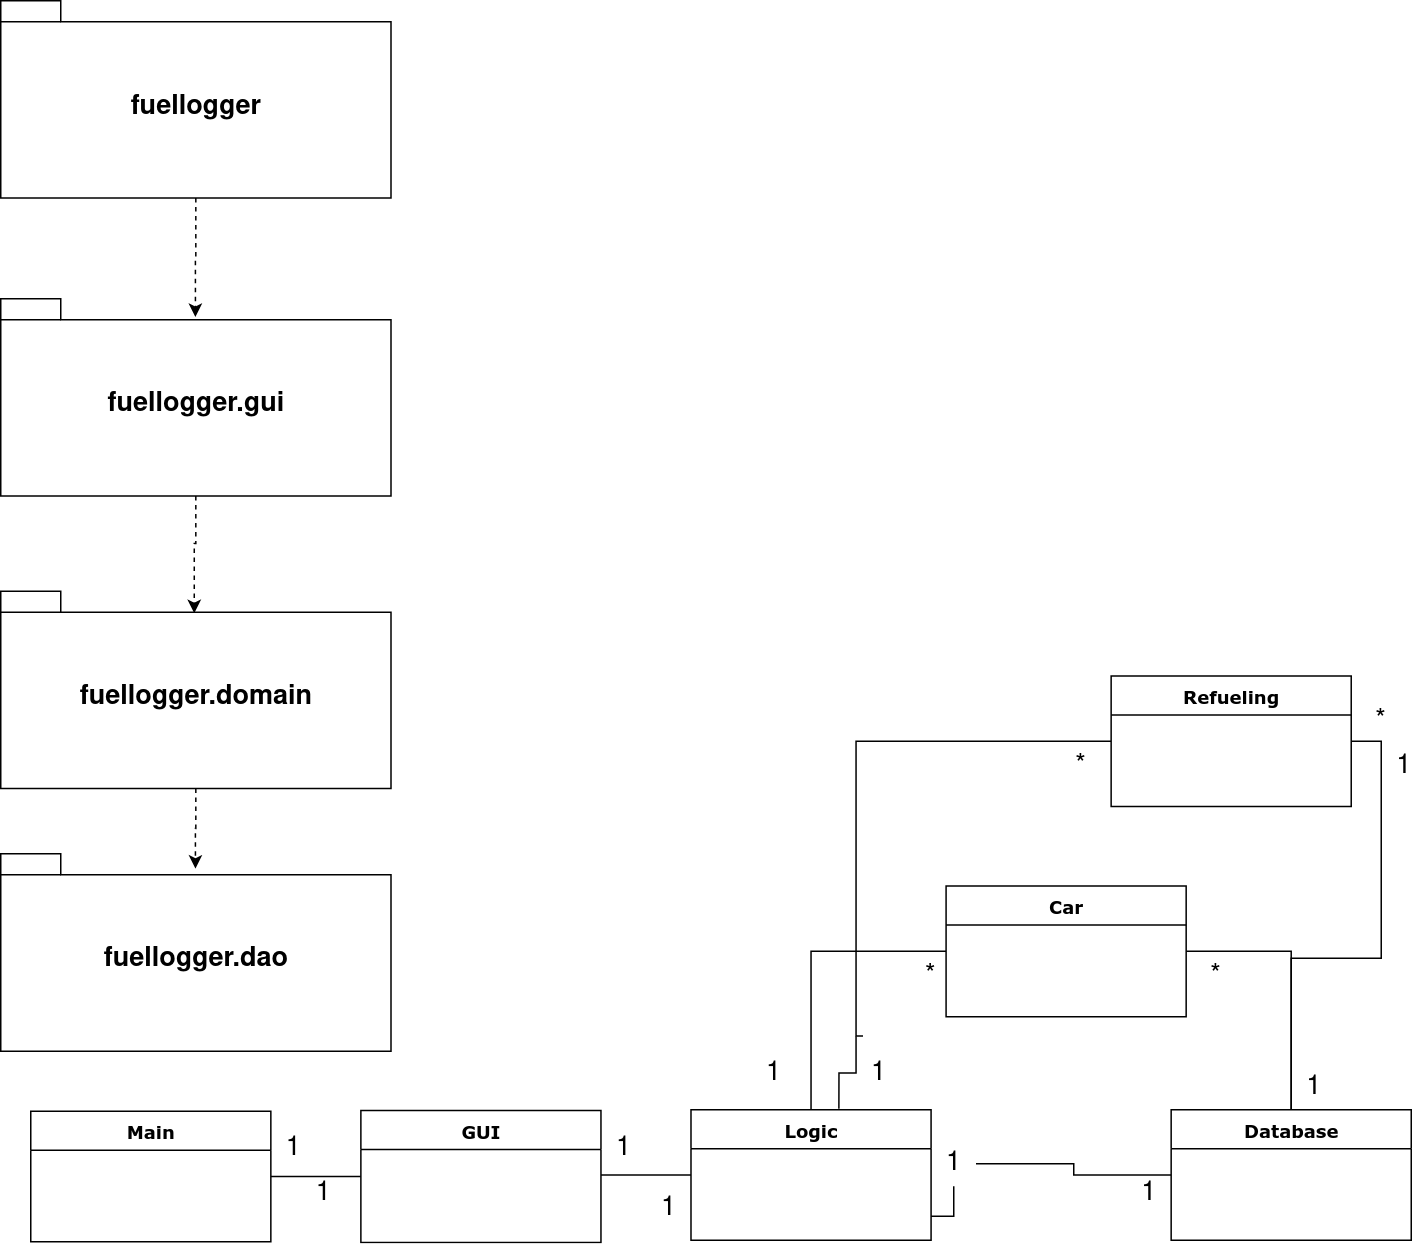

The diagram above was exported from draw.io. Its source (the exported page's mxGraphModel, read from the mxfile embedded in the PNG):
<mxGraphModel dx="1860" dy="1873" grid="1" gridSize="10" guides="1" tooltips="1" connect="1" arrows="1" fold="1" page="1" pageScale="1" pageWidth="1100" pageHeight="850" background="#ffffff" math="0" shadow="0">
  <root>
    <mxCell id="0" />
    <mxCell id="1" parent="0" />
    <mxCell id="vCszNaMHh23PWgImtiwA-7" style="edgeStyle=orthogonalEdgeStyle;rounded=0;orthogonalLoop=1;jettySize=auto;html=1;entryX=1;entryY=0.5;entryDx=0;entryDy=0;endArrow=none;endFill=0;" edge="1" parent="1" source="vCszNaMHh23PWgImtiwA-31" target="78961159f06e98e8-17">
      <mxGeometry relative="1" as="geometry" />
    </mxCell>
    <mxCell id="vCszNaMHh23PWgImtiwA-12" style="edgeStyle=orthogonalEdgeStyle;rounded=0;orthogonalLoop=1;jettySize=auto;html=1;entryX=1;entryY=0.5;entryDx=0;entryDy=0;endArrow=none;endFill=0;" edge="1" parent="1" source="78961159f06e98e8-30" target="78961159f06e98e8-95">
      <mxGeometry relative="1" as="geometry" />
    </mxCell>
    <mxCell id="vCszNaMHh23PWgImtiwA-13" style="edgeStyle=orthogonalEdgeStyle;rounded=0;orthogonalLoop=1;jettySize=auto;html=1;entryX=1;entryY=0.5;entryDx=0;entryDy=0;endArrow=none;endFill=0;" edge="1" parent="1" source="78961159f06e98e8-30" target="78961159f06e98e8-43">
      <mxGeometry relative="1" as="geometry" />
    </mxCell>
    <mxCell id="vCszNaMHh23PWgImtiwA-8" style="edgeStyle=orthogonalEdgeStyle;rounded=0;orthogonalLoop=1;jettySize=auto;html=1;entryX=1;entryY=0.5;entryDx=0;entryDy=0;endArrow=none;endFill=0;" edge="1" parent="1" source="78961159f06e98e8-82" target="78961159f06e98e8-108">
      <mxGeometry relative="1" as="geometry" />
    </mxCell>
    <mxCell id="vCszNaMHh23PWgImtiwA-9" style="edgeStyle=orthogonalEdgeStyle;rounded=0;orthogonalLoop=1;jettySize=auto;html=1;endArrow=none;endFill=0;" edge="1" parent="1" source="78961159f06e98e8-17">
      <mxGeometry relative="1" as="geometry">
        <mxPoint x="460" y="632.5" as="targetPoint" />
      </mxGeometry>
    </mxCell>
    <mxCell id="vCszNaMHh23PWgImtiwA-10" style="edgeStyle=orthogonalEdgeStyle;rounded=0;orthogonalLoop=1;jettySize=auto;html=1;entryX=0.5;entryY=0;entryDx=0;entryDy=0;endArrow=none;endFill=0;" edge="1" parent="1" source="78961159f06e98e8-43" target="78961159f06e98e8-17">
      <mxGeometry relative="1" as="geometry" />
    </mxCell>
    <mxCell id="vCszNaMHh23PWgImtiwA-11" style="edgeStyle=orthogonalEdgeStyle;rounded=0;orthogonalLoop=1;jettySize=auto;html=1;entryX=0.616;entryY=-0.007;entryDx=0;entryDy=0;entryPerimeter=0;endArrow=none;endFill=0;" edge="1" parent="1" target="78961159f06e98e8-17">
      <mxGeometry relative="1" as="geometry">
        <mxPoint x="630" y="540" as="sourcePoint" />
      </mxGeometry>
    </mxCell>
    <mxCell id="vCszNaMHh23PWgImtiwA-14" value="*" style="text;html=1;strokeColor=none;fillColor=none;align=center;verticalAlign=middle;whiteSpace=wrap;rounded=0;fontSize=18;" vertex="1" parent="1">
      <mxGeometry x="760" y="350" width="40" height="20" as="geometry" />
    </mxCell>
    <mxCell id="vCszNaMHh23PWgImtiwA-16" style="edgeStyle=orthogonalEdgeStyle;rounded=0;orthogonalLoop=1;jettySize=auto;html=1;entryX=0.616;entryY=-0.007;entryDx=0;entryDy=0;entryPerimeter=0;endArrow=none;endFill=0;" edge="1" parent="1" source="78961159f06e98e8-95">
      <mxGeometry relative="1" as="geometry">
        <mxPoint x="800" y="343.48275862068976" as="sourcePoint" />
        <mxPoint x="634.6400000000003" y="539.8600000000001" as="targetPoint" />
        <Array as="points">
          <mxPoint x="630" y="343" />
          <mxPoint x="630" y="540" />
        </Array>
      </mxGeometry>
    </mxCell>
    <mxCell id="vCszNaMHh23PWgImtiwA-18" value="1" style="text;html=1;align=center;verticalAlign=middle;resizable=0;points=[];autosize=1;fontSize=18;" vertex="1" parent="1">
      <mxGeometry x="630" y="550" width="30" height="30" as="geometry" />
    </mxCell>
    <mxCell id="vCszNaMHh23PWgImtiwA-19" value="1" style="text;html=1;align=center;verticalAlign=middle;resizable=0;points=[];autosize=1;fontSize=18;" vertex="1" parent="1">
      <mxGeometry x="560" y="550" width="30" height="30" as="geometry" />
    </mxCell>
    <mxCell id="vCszNaMHh23PWgImtiwA-21" value="*" style="text;html=1;strokeColor=none;fillColor=none;align=center;verticalAlign=middle;whiteSpace=wrap;rounded=0;fontSize=18;" vertex="1" parent="1">
      <mxGeometry x="660" y="490" width="40" height="20" as="geometry" />
    </mxCell>
    <mxCell id="vCszNaMHh23PWgImtiwA-22" value="*" style="text;html=1;strokeColor=none;fillColor=none;align=center;verticalAlign=middle;whiteSpace=wrap;rounded=0;fontSize=18;" vertex="1" parent="1">
      <mxGeometry x="850" y="490" width="40" height="20" as="geometry" />
    </mxCell>
    <mxCell id="vCszNaMHh23PWgImtiwA-23" value="*" style="text;html=1;strokeColor=none;fillColor=none;align=center;verticalAlign=middle;whiteSpace=wrap;rounded=0;fontSize=18;" vertex="1" parent="1">
      <mxGeometry x="960" y="320" width="40" height="20" as="geometry" />
    </mxCell>
    <mxCell id="vCszNaMHh23PWgImtiwA-24" value="1" style="text;html=1;align=center;verticalAlign=middle;resizable=0;points=[];autosize=1;fontSize=18;" vertex="1" parent="1">
      <mxGeometry x="920" y="559" width="30" height="30" as="geometry" />
    </mxCell>
    <mxCell id="vCszNaMHh23PWgImtiwA-25" value="1" style="text;html=1;align=center;verticalAlign=middle;resizable=0;points=[];autosize=1;fontSize=18;" vertex="1" parent="1">
      <mxGeometry x="980" y="345" width="30" height="30" as="geometry" />
    </mxCell>
    <mxCell id="vCszNaMHh23PWgImtiwA-26" value="1" style="text;html=1;align=center;verticalAlign=middle;resizable=0;points=[];autosize=1;fontSize=18;" vertex="1" parent="1">
      <mxGeometry x="490" y="640" width="30" height="30" as="geometry" />
    </mxCell>
    <mxCell id="vCszNaMHh23PWgImtiwA-27" value="1" style="text;html=1;align=center;verticalAlign=middle;resizable=0;points=[];autosize=1;fontSize=18;" vertex="1" parent="1">
      <mxGeometry x="260" y="630" width="30" height="30" as="geometry" />
    </mxCell>
    <mxCell id="vCszNaMHh23PWgImtiwA-28" value="1" style="text;html=1;align=center;verticalAlign=middle;resizable=0;points=[];autosize=1;fontSize=18;" vertex="1" parent="1">
      <mxGeometry x="460" y="600" width="30" height="30" as="geometry" />
    </mxCell>
    <mxCell id="vCszNaMHh23PWgImtiwA-29" value="1" style="text;html=1;align=center;verticalAlign=middle;resizable=0;points=[];autosize=1;fontSize=18;" vertex="1" parent="1">
      <mxGeometry x="240" y="600" width="30" height="30" as="geometry" />
    </mxCell>
    <mxCell id="vCszNaMHh23PWgImtiwA-30" value="1" style="text;html=1;align=center;verticalAlign=middle;resizable=0;points=[];autosize=1;fontSize=18;" vertex="1" parent="1">
      <mxGeometry x="810" y="630" width="30" height="30" as="geometry" />
    </mxCell>
    <mxCell id="vCszNaMHh23PWgImtiwA-31" value="1" style="text;html=1;align=center;verticalAlign=middle;resizable=0;points=[];autosize=1;fontSize=18;" vertex="1" parent="1">
      <mxGeometry x="680" y="610" width="30" height="30" as="geometry" />
    </mxCell>
    <mxCell id="vCszNaMHh23PWgImtiwA-32" style="edgeStyle=orthogonalEdgeStyle;rounded=0;orthogonalLoop=1;jettySize=auto;html=1;entryX=1;entryY=0.5;entryDx=0;entryDy=0;endArrow=none;endFill=0;" edge="1" parent="1" source="78961159f06e98e8-30" target="vCszNaMHh23PWgImtiwA-31">
      <mxGeometry relative="1" as="geometry">
        <mxPoint x="840" y="632.5" as="sourcePoint" />
        <mxPoint x="680" y="632.5" as="targetPoint" />
      </mxGeometry>
    </mxCell>
    <mxCell id="vCszNaMHh23PWgImtiwA-38" style="edgeStyle=orthogonalEdgeStyle;rounded=0;orthogonalLoop=1;jettySize=auto;html=1;endArrow=classic;endFill=1;fontSize=18;entryX=0.496;entryY=0.111;entryDx=0;entryDy=0;entryPerimeter=0;dashed=1;" edge="1" parent="1" source="vCszNaMHh23PWgImtiwA-33" target="vCszNaMHh23PWgImtiwA-34">
      <mxGeometry relative="1" as="geometry" />
    </mxCell>
    <mxCell id="vCszNaMHh23PWgImtiwA-33" value="&lt;div&gt;fuellogger.gui&lt;/div&gt;" style="shape=folder;fontStyle=1;spacingTop=10;tabWidth=40;tabHeight=14;tabPosition=left;html=1;fontSize=18;" vertex="1" parent="1">
      <mxGeometry x="60" y="48.5" width="260" height="131.5" as="geometry" />
    </mxCell>
    <mxCell id="vCszNaMHh23PWgImtiwA-39" style="edgeStyle=orthogonalEdgeStyle;rounded=0;orthogonalLoop=1;jettySize=auto;html=1;entryX=0.499;entryY=0.075;entryDx=0;entryDy=0;entryPerimeter=0;endArrow=classic;endFill=1;fontSize=18;dashed=1;" edge="1" parent="1" source="vCszNaMHh23PWgImtiwA-34" target="vCszNaMHh23PWgImtiwA-35">
      <mxGeometry relative="1" as="geometry" />
    </mxCell>
    <mxCell id="vCszNaMHh23PWgImtiwA-34" value="&lt;div&gt;fuellogger.domain&lt;/div&gt;" style="shape=folder;fontStyle=1;spacingTop=10;tabWidth=40;tabHeight=14;tabPosition=left;html=1;fontSize=18;" vertex="1" parent="1">
      <mxGeometry x="60" y="243.5" width="260" height="131.5" as="geometry" />
    </mxCell>
    <mxCell id="78961159f06e98e8-30" value="Database" style="swimlane;html=1;fontStyle=1;align=center;verticalAlign=top;childLayout=stackLayout;horizontal=1;startSize=26;horizontalStack=0;resizeParent=1;resizeLast=0;collapsible=1;marginBottom=0;swimlaneFillColor=#ffffff;rounded=0;shadow=0;comic=0;labelBackgroundColor=none;strokeWidth=1;fillColor=none;fontFamily=Verdana;fontSize=12" parent="1" vertex="1">
      <mxGeometry x="840" y="589" width="160" height="87" as="geometry" />
    </mxCell>
    <mxCell id="78961159f06e98e8-95" value="Refueling" style="swimlane;html=1;fontStyle=1;align=center;verticalAlign=top;childLayout=stackLayout;horizontal=1;startSize=26;horizontalStack=0;resizeParent=1;resizeLast=0;collapsible=1;marginBottom=0;swimlaneFillColor=#ffffff;rounded=0;shadow=0;comic=0;labelBackgroundColor=none;strokeWidth=1;fillColor=none;fontFamily=Verdana;fontSize=12" parent="1" vertex="1">
      <mxGeometry x="800" y="300" width="160" height="87" as="geometry" />
    </mxCell>
    <mxCell id="78961159f06e98e8-43" value="Car" style="swimlane;html=1;fontStyle=1;align=center;verticalAlign=top;childLayout=stackLayout;horizontal=1;startSize=26;horizontalStack=0;resizeParent=1;resizeLast=0;collapsible=1;marginBottom=0;swimlaneFillColor=#ffffff;rounded=0;shadow=0;comic=0;labelBackgroundColor=none;strokeWidth=1;fillColor=none;fontFamily=Verdana;fontSize=12" parent="1" vertex="1">
      <mxGeometry x="690" y="440" width="160" height="87" as="geometry" />
    </mxCell>
    <mxCell id="78961159f06e98e8-108" value="Main" style="swimlane;html=1;fontStyle=1;align=center;verticalAlign=top;childLayout=stackLayout;horizontal=1;startSize=26;horizontalStack=0;resizeParent=1;resizeLast=0;collapsible=1;marginBottom=0;swimlaneFillColor=#ffffff;rounded=0;shadow=0;comic=0;labelBackgroundColor=none;strokeWidth=1;fillColor=none;fontFamily=Verdana;fontSize=12" parent="1" vertex="1">
      <mxGeometry x="80" y="590" width="160" height="87" as="geometry" />
    </mxCell>
    <mxCell id="78961159f06e98e8-82" value="GUI" style="swimlane;html=1;fontStyle=1;align=center;verticalAlign=top;childLayout=stackLayout;horizontal=1;startSize=26;horizontalStack=0;resizeParent=1;resizeLast=0;collapsible=1;marginBottom=0;swimlaneFillColor=#ffffff;rounded=0;shadow=0;comic=0;labelBackgroundColor=none;strokeWidth=1;fillColor=none;fontFamily=Verdana;fontSize=12" parent="1" vertex="1">
      <mxGeometry x="300" y="589.5" width="160" height="88" as="geometry" />
    </mxCell>
    <mxCell id="78961159f06e98e8-17" value="Logic" style="swimlane;html=1;fontStyle=1;align=center;verticalAlign=top;childLayout=stackLayout;horizontal=1;startSize=26;horizontalStack=0;resizeParent=1;resizeLast=0;collapsible=1;marginBottom=0;swimlaneFillColor=#ffffff;rounded=0;shadow=0;comic=0;labelBackgroundColor=none;strokeWidth=1;fillColor=none;fontFamily=Verdana;fontSize=12" parent="1" vertex="1">
      <mxGeometry x="520" y="589" width="160" height="87" as="geometry" />
    </mxCell>
    <mxCell id="vCszNaMHh23PWgImtiwA-35" value="&lt;div&gt;fuellogger.dao&lt;/div&gt;" style="shape=folder;fontStyle=1;spacingTop=10;tabWidth=40;tabHeight=14;tabPosition=left;html=1;fontSize=18;" vertex="1" parent="1">
      <mxGeometry x="60" y="418.5" width="260" height="131.5" as="geometry" />
    </mxCell>
    <mxCell id="vCszNaMHh23PWgImtiwA-37" style="edgeStyle=orthogonalEdgeStyle;rounded=0;orthogonalLoop=1;jettySize=auto;html=1;entryX=0.499;entryY=0.093;entryDx=0;entryDy=0;entryPerimeter=0;endArrow=classic;endFill=1;fontSize=18;dashed=1;" edge="1" parent="1" source="vCszNaMHh23PWgImtiwA-36" target="vCszNaMHh23PWgImtiwA-33">
      <mxGeometry relative="1" as="geometry" />
    </mxCell>
    <mxCell id="vCszNaMHh23PWgImtiwA-36" value="&lt;div&gt;fuellogger&lt;/div&gt;" style="shape=folder;fontStyle=1;spacingTop=10;tabWidth=40;tabHeight=14;tabPosition=left;html=1;fontSize=18;" vertex="1" parent="1">
      <mxGeometry x="60" y="-150" width="260" height="131.5" as="geometry" />
    </mxCell>
  </root>
</mxGraphModel>